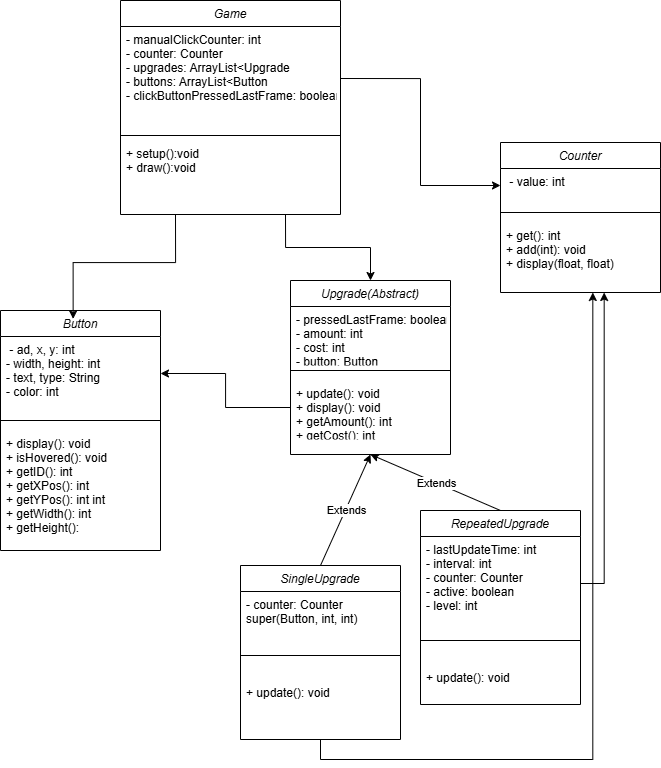

The diagram above was exported from draw.io. Its source (the exported page's mxGraphModel, read from the mxfile embedded in the PNG):
<mxGraphModel dx="762" dy="1075" grid="1" gridSize="10" guides="1" tooltips="1" connect="1" arrows="1" fold="1" page="1" pageScale="1" pageWidth="827" pageHeight="1169" math="0" shadow="0">
  <root>
    <mxCell id="WIyWlLk6GJQsqaUBKTNV-0" />
    <mxCell id="WIyWlLk6GJQsqaUBKTNV-1" parent="WIyWlLk6GJQsqaUBKTNV-0" />
    <mxCell id="1ojvOnOQwQCoce_6Dx5a-27" style="edgeStyle=orthogonalEdgeStyle;rounded=0;orthogonalLoop=1;jettySize=auto;html=1;exitX=0.75;exitY=1;exitDx=0;exitDy=0;entryX=0.5;entryY=0;entryDx=0;entryDy=0;" parent="WIyWlLk6GJQsqaUBKTNV-1" source="zkfFHV4jXpPFQw0GAbJ--0" target="1ojvOnOQwQCoce_6Dx5a-17" edge="1">
      <mxGeometry relative="1" as="geometry" />
    </mxCell>
    <mxCell id="zkfFHV4jXpPFQw0GAbJ--0" value="Game" style="swimlane;fontStyle=2;align=center;verticalAlign=top;childLayout=stackLayout;horizontal=1;startSize=26;horizontalStack=0;resizeParent=1;resizeLast=0;collapsible=1;marginBottom=0;rounded=0;shadow=0;strokeWidth=1;" parent="WIyWlLk6GJQsqaUBKTNV-1" vertex="1">
      <mxGeometry x="160" y="20" width="220" height="214" as="geometry">
        <mxRectangle x="230" y="140" width="160" height="26" as="alternateBounds" />
      </mxGeometry>
    </mxCell>
    <mxCell id="zkfFHV4jXpPFQw0GAbJ--1" value="- manualClickCounter: int&#10;- counter: Counter&#10;- upgrades: ArrayList&lt;Upgrade&#10;- buttons: ArrayList&lt;Button&#10;- clickButtonPressedLastFrame: boolean" style="text;align=left;verticalAlign=top;spacingLeft=4;spacingRight=4;overflow=hidden;rotatable=0;points=[[0,0.5],[1,0.5]];portConstraint=eastwest;" parent="zkfFHV4jXpPFQw0GAbJ--0" vertex="1">
      <mxGeometry y="26" width="220" height="104" as="geometry" />
    </mxCell>
    <mxCell id="zkfFHV4jXpPFQw0GAbJ--4" value="" style="line;html=1;strokeWidth=1;align=left;verticalAlign=middle;spacingTop=-1;spacingLeft=3;spacingRight=3;rotatable=0;labelPosition=right;points=[];portConstraint=eastwest;" parent="zkfFHV4jXpPFQw0GAbJ--0" vertex="1">
      <mxGeometry y="130" width="220" height="10" as="geometry" />
    </mxCell>
    <mxCell id="1ojvOnOQwQCoce_6Dx5a-0" value="+ setup():void&#10;+ draw():void" style="text;align=left;verticalAlign=top;spacingLeft=4;spacingRight=4;overflow=hidden;rotatable=0;points=[[0,0.5],[1,0.5]];portConstraint=eastwest;" parent="zkfFHV4jXpPFQw0GAbJ--0" vertex="1">
      <mxGeometry y="140" width="220" height="74" as="geometry" />
    </mxCell>
    <mxCell id="1ojvOnOQwQCoce_6Dx5a-1" value="Counter" style="swimlane;fontStyle=2;align=center;verticalAlign=top;childLayout=stackLayout;horizontal=1;startSize=26;horizontalStack=0;resizeParent=1;resizeLast=0;collapsible=1;marginBottom=0;rounded=0;shadow=0;strokeWidth=1;" parent="WIyWlLk6GJQsqaUBKTNV-1" vertex="1">
      <mxGeometry x="540" y="162" width="160" height="150" as="geometry">
        <mxRectangle x="230" y="140" width="160" height="26" as="alternateBounds" />
      </mxGeometry>
    </mxCell>
    <mxCell id="1ojvOnOQwQCoce_6Dx5a-2" value=" - value: int" style="text;align=left;verticalAlign=top;spacingLeft=4;spacingRight=4;overflow=hidden;rotatable=0;points=[[0,0.5],[1,0.5]];portConstraint=eastwest;" parent="1ojvOnOQwQCoce_6Dx5a-1" vertex="1">
      <mxGeometry y="26" width="160" height="34" as="geometry" />
    </mxCell>
    <mxCell id="1ojvOnOQwQCoce_6Dx5a-3" value="" style="line;html=1;strokeWidth=1;align=left;verticalAlign=middle;spacingTop=-1;spacingLeft=3;spacingRight=3;rotatable=0;labelPosition=right;points=[];portConstraint=eastwest;" parent="1ojvOnOQwQCoce_6Dx5a-1" vertex="1">
      <mxGeometry y="60" width="160" height="20" as="geometry" />
    </mxCell>
    <mxCell id="1ojvOnOQwQCoce_6Dx5a-4" value="+ get(): int&#10;+ add(int): void&#10;+ display(float, float)" style="text;align=left;verticalAlign=top;spacingLeft=4;spacingRight=4;overflow=hidden;rotatable=0;points=[[0,0.5],[1,0.5]];portConstraint=eastwest;" parent="1ojvOnOQwQCoce_6Dx5a-1" vertex="1">
      <mxGeometry y="80" width="160" height="70" as="geometry" />
    </mxCell>
    <mxCell id="1ojvOnOQwQCoce_6Dx5a-13" value="Button&#10;" style="swimlane;fontStyle=2;align=center;verticalAlign=top;childLayout=stackLayout;horizontal=1;startSize=26;horizontalStack=0;resizeParent=1;resizeLast=0;collapsible=1;marginBottom=0;rounded=0;shadow=0;strokeWidth=1;" parent="WIyWlLk6GJQsqaUBKTNV-1" vertex="1">
      <mxGeometry x="40" y="330" width="160" height="240" as="geometry">
        <mxRectangle x="230" y="140" width="160" height="26" as="alternateBounds" />
      </mxGeometry>
    </mxCell>
    <mxCell id="1ojvOnOQwQCoce_6Dx5a-14" value=" - ad, x, y: int&#10;- width, height: int&#10;- text, type: String&#10;- color: int" style="text;align=left;verticalAlign=top;spacingLeft=4;spacingRight=4;overflow=hidden;rotatable=0;points=[[0,0.5],[1,0.5]];portConstraint=eastwest;" parent="1ojvOnOQwQCoce_6Dx5a-13" vertex="1">
      <mxGeometry y="26" width="160" height="74" as="geometry" />
    </mxCell>
    <mxCell id="1ojvOnOQwQCoce_6Dx5a-15" value="" style="line;html=1;strokeWidth=1;align=left;verticalAlign=middle;spacingTop=-1;spacingLeft=3;spacingRight=3;rotatable=0;labelPosition=right;points=[];portConstraint=eastwest;" parent="1ojvOnOQwQCoce_6Dx5a-13" vertex="1">
      <mxGeometry y="100" width="160" height="20" as="geometry" />
    </mxCell>
    <mxCell id="1ojvOnOQwQCoce_6Dx5a-16" value="+ display(): void&#10;+ isHovered(): void&#10;+ getID(): int&#10;+ getXPos(): int&#10;+ getYPos(): int int&#10;+ getWidth(): int&#10;+ getHeight():" style="text;align=left;verticalAlign=top;spacingLeft=4;spacingRight=4;overflow=hidden;rotatable=0;points=[[0,0.5],[1,0.5]];portConstraint=eastwest;" parent="1ojvOnOQwQCoce_6Dx5a-13" vertex="1">
      <mxGeometry y="120" width="160" height="120" as="geometry" />
    </mxCell>
    <mxCell id="1ojvOnOQwQCoce_6Dx5a-17" value="Upgrade(Abstract)" style="swimlane;fontStyle=2;align=center;verticalAlign=top;childLayout=stackLayout;horizontal=1;startSize=26;horizontalStack=0;resizeParent=1;resizeLast=0;collapsible=1;marginBottom=0;rounded=0;shadow=0;strokeWidth=1;" parent="WIyWlLk6GJQsqaUBKTNV-1" vertex="1">
      <mxGeometry x="330" y="300" width="160" height="174" as="geometry">
        <mxRectangle x="230" y="140" width="160" height="26" as="alternateBounds" />
      </mxGeometry>
    </mxCell>
    <mxCell id="1ojvOnOQwQCoce_6Dx5a-18" value="- pressedLastFrame: boolean&#10;- amount: int&#10;- cost: int&#10;- button: Button" style="text;align=left;verticalAlign=top;spacingLeft=4;spacingRight=4;overflow=hidden;rotatable=0;points=[[0,0.5],[1,0.5]];portConstraint=eastwest;" parent="1ojvOnOQwQCoce_6Dx5a-17" vertex="1">
      <mxGeometry y="26" width="160" height="54" as="geometry" />
    </mxCell>
    <mxCell id="1ojvOnOQwQCoce_6Dx5a-19" value="" style="line;html=1;strokeWidth=1;align=left;verticalAlign=middle;spacingTop=-1;spacingLeft=3;spacingRight=3;rotatable=0;labelPosition=right;points=[];portConstraint=eastwest;" parent="1ojvOnOQwQCoce_6Dx5a-17" vertex="1">
      <mxGeometry y="80" width="160" height="20" as="geometry" />
    </mxCell>
    <mxCell id="1ojvOnOQwQCoce_6Dx5a-20" value="+ update(): void&#10;+ display(): void&#10;+ getAmount(): int&#10;+ getCost(): int&#10;" style="text;align=left;verticalAlign=top;spacingLeft=4;spacingRight=4;overflow=hidden;rotatable=0;points=[[0,0.5],[1,0.5]];portConstraint=eastwest;" parent="1ojvOnOQwQCoce_6Dx5a-17" vertex="1">
      <mxGeometry y="100" width="160" height="54" as="geometry" />
    </mxCell>
    <mxCell id="1ojvOnOQwQCoce_6Dx5a-26" style="edgeStyle=orthogonalEdgeStyle;rounded=0;orthogonalLoop=1;jettySize=auto;html=1;exitX=0.25;exitY=1;exitDx=0;exitDy=0;entryX=0.454;entryY=0.035;entryDx=0;entryDy=0;entryPerimeter=0;" parent="WIyWlLk6GJQsqaUBKTNV-1" source="zkfFHV4jXpPFQw0GAbJ--0" target="1ojvOnOQwQCoce_6Dx5a-13" edge="1">
      <mxGeometry relative="1" as="geometry" />
    </mxCell>
    <mxCell id="1ojvOnOQwQCoce_6Dx5a-28" style="edgeStyle=orthogonalEdgeStyle;rounded=0;orthogonalLoop=1;jettySize=auto;html=1;exitX=0;exitY=0.5;exitDx=0;exitDy=0;entryX=1;entryY=0.5;entryDx=0;entryDy=0;" parent="WIyWlLk6GJQsqaUBKTNV-1" source="1ojvOnOQwQCoce_6Dx5a-20" target="1ojvOnOQwQCoce_6Dx5a-14" edge="1">
      <mxGeometry relative="1" as="geometry" />
    </mxCell>
    <mxCell id="1ojvOnOQwQCoce_6Dx5a-30" style="edgeStyle=orthogonalEdgeStyle;rounded=0;orthogonalLoop=1;jettySize=auto;html=1;exitX=1;exitY=0.5;exitDx=0;exitDy=0;entryX=0;entryY=0.5;entryDx=0;entryDy=0;" parent="WIyWlLk6GJQsqaUBKTNV-1" source="zkfFHV4jXpPFQw0GAbJ--1" target="1ojvOnOQwQCoce_6Dx5a-2" edge="1">
      <mxGeometry relative="1" as="geometry" />
    </mxCell>
    <mxCell id="kQ0LkzOJzAPwvQn9bg6I-0" value="SingleUpgrade" style="swimlane;fontStyle=2;align=center;verticalAlign=top;childLayout=stackLayout;horizontal=1;startSize=26;horizontalStack=0;resizeParent=1;resizeLast=0;collapsible=1;marginBottom=0;rounded=0;shadow=0;strokeWidth=1;" vertex="1" parent="WIyWlLk6GJQsqaUBKTNV-1">
      <mxGeometry x="280" y="585" width="160" height="174" as="geometry">
        <mxRectangle x="230" y="140" width="160" height="26" as="alternateBounds" />
      </mxGeometry>
    </mxCell>
    <mxCell id="kQ0LkzOJzAPwvQn9bg6I-1" value="- counter: Counter&#10;super(Button, int, int)" style="text;align=left;verticalAlign=top;spacingLeft=4;spacingRight=4;overflow=hidden;rotatable=0;points=[[0,0.5],[1,0.5]];portConstraint=eastwest;" vertex="1" parent="kQ0LkzOJzAPwvQn9bg6I-0">
      <mxGeometry y="26" width="160" height="54" as="geometry" />
    </mxCell>
    <mxCell id="kQ0LkzOJzAPwvQn9bg6I-2" value="" style="line;html=1;strokeWidth=1;align=left;verticalAlign=middle;spacingTop=-1;spacingLeft=3;spacingRight=3;rotatable=0;labelPosition=right;points=[];portConstraint=eastwest;" vertex="1" parent="kQ0LkzOJzAPwvQn9bg6I-0">
      <mxGeometry y="80" width="160" height="20" as="geometry" />
    </mxCell>
    <mxCell id="kQ0LkzOJzAPwvQn9bg6I-3" value="&#10;+ update(): void&#10;" style="text;align=left;verticalAlign=top;spacingLeft=4;spacingRight=4;overflow=hidden;rotatable=0;points=[[0,0.5],[1,0.5]];portConstraint=eastwest;" vertex="1" parent="kQ0LkzOJzAPwvQn9bg6I-0">
      <mxGeometry y="100" width="160" height="54" as="geometry" />
    </mxCell>
    <mxCell id="kQ0LkzOJzAPwvQn9bg6I-4" value="RepeatedUpgrade" style="swimlane;fontStyle=2;align=center;verticalAlign=top;childLayout=stackLayout;horizontal=1;startSize=26;horizontalStack=0;resizeParent=1;resizeLast=0;collapsible=1;marginBottom=0;rounded=0;shadow=0;strokeWidth=1;" vertex="1" parent="WIyWlLk6GJQsqaUBKTNV-1">
      <mxGeometry x="460" y="530" width="160" height="194" as="geometry">
        <mxRectangle x="230" y="140" width="160" height="26" as="alternateBounds" />
      </mxGeometry>
    </mxCell>
    <mxCell id="kQ0LkzOJzAPwvQn9bg6I-5" value="- lastUpdateTime: int&#10;- interval: int&#10;- counter: Counter&#10;- active: boolean&#10;- level: int&#10;&#10;&#10;" style="text;align=left;verticalAlign=top;spacingLeft=4;spacingRight=4;overflow=hidden;rotatable=0;points=[[0,0.5],[1,0.5]];portConstraint=eastwest;" vertex="1" parent="kQ0LkzOJzAPwvQn9bg6I-4">
      <mxGeometry y="26" width="160" height="94" as="geometry" />
    </mxCell>
    <mxCell id="kQ0LkzOJzAPwvQn9bg6I-6" value="" style="line;html=1;strokeWidth=1;align=left;verticalAlign=middle;spacingTop=-1;spacingLeft=3;spacingRight=3;rotatable=0;labelPosition=right;points=[];portConstraint=eastwest;" vertex="1" parent="kQ0LkzOJzAPwvQn9bg6I-4">
      <mxGeometry y="120" width="160" height="20" as="geometry" />
    </mxCell>
    <mxCell id="kQ0LkzOJzAPwvQn9bg6I-7" value="&#10;+ update(): void" style="text;align=left;verticalAlign=top;spacingLeft=4;spacingRight=4;overflow=hidden;rotatable=0;points=[[0,0.5],[1,0.5]];portConstraint=eastwest;" vertex="1" parent="kQ0LkzOJzAPwvQn9bg6I-4">
      <mxGeometry y="140" width="160" height="54" as="geometry" />
    </mxCell>
    <mxCell id="kQ0LkzOJzAPwvQn9bg6I-24" value="" style="endArrow=classic;html=1;rounded=0;exitX=0.5;exitY=0;exitDx=0;exitDy=0;entryX=0.5;entryY=1;entryDx=0;entryDy=0;" edge="1" parent="WIyWlLk6GJQsqaUBKTNV-1" source="kQ0LkzOJzAPwvQn9bg6I-0" target="1ojvOnOQwQCoce_6Dx5a-17">
      <mxGeometry relative="1" as="geometry">
        <mxPoint x="420" y="400" as="sourcePoint" />
        <mxPoint x="520" y="400" as="targetPoint" />
      </mxGeometry>
    </mxCell>
    <mxCell id="kQ0LkzOJzAPwvQn9bg6I-25" value="Extends" style="edgeLabel;resizable=0;html=1;;align=center;verticalAlign=middle;" connectable="0" vertex="1" parent="kQ0LkzOJzAPwvQn9bg6I-24">
      <mxGeometry relative="1" as="geometry" />
    </mxCell>
    <mxCell id="kQ0LkzOJzAPwvQn9bg6I-27" value="" style="endArrow=classic;html=1;rounded=0;exitX=0.5;exitY=0;exitDx=0;exitDy=0;entryX=0.5;entryY=1;entryDx=0;entryDy=0;" edge="1" parent="WIyWlLk6GJQsqaUBKTNV-1" source="kQ0LkzOJzAPwvQn9bg6I-4" target="1ojvOnOQwQCoce_6Dx5a-17">
      <mxGeometry relative="1" as="geometry">
        <mxPoint x="420" y="400" as="sourcePoint" />
        <mxPoint x="520" y="400" as="targetPoint" />
      </mxGeometry>
    </mxCell>
    <mxCell id="kQ0LkzOJzAPwvQn9bg6I-28" value="Extends" style="edgeLabel;resizable=0;html=1;;align=center;verticalAlign=middle;" connectable="0" vertex="1" parent="kQ0LkzOJzAPwvQn9bg6I-27">
      <mxGeometry relative="1" as="geometry" />
    </mxCell>
    <mxCell id="kQ0LkzOJzAPwvQn9bg6I-29" style="edgeStyle=orthogonalEdgeStyle;rounded=0;orthogonalLoop=1;jettySize=auto;html=1;exitX=0.5;exitY=1;exitDx=0;exitDy=0;entryX=0.577;entryY=1;entryDx=0;entryDy=0;entryPerimeter=0;" edge="1" parent="WIyWlLk6GJQsqaUBKTNV-1" source="kQ0LkzOJzAPwvQn9bg6I-0" target="1ojvOnOQwQCoce_6Dx5a-4">
      <mxGeometry relative="1" as="geometry" />
    </mxCell>
    <mxCell id="kQ0LkzOJzAPwvQn9bg6I-30" style="edgeStyle=orthogonalEdgeStyle;rounded=0;orthogonalLoop=1;jettySize=auto;html=1;exitX=1;exitY=0.5;exitDx=0;exitDy=0;entryX=0.648;entryY=1;entryDx=0;entryDy=0;entryPerimeter=0;" edge="1" parent="WIyWlLk6GJQsqaUBKTNV-1" source="kQ0LkzOJzAPwvQn9bg6I-5" target="1ojvOnOQwQCoce_6Dx5a-4">
      <mxGeometry relative="1" as="geometry" />
    </mxCell>
  </root>
</mxGraphModel>